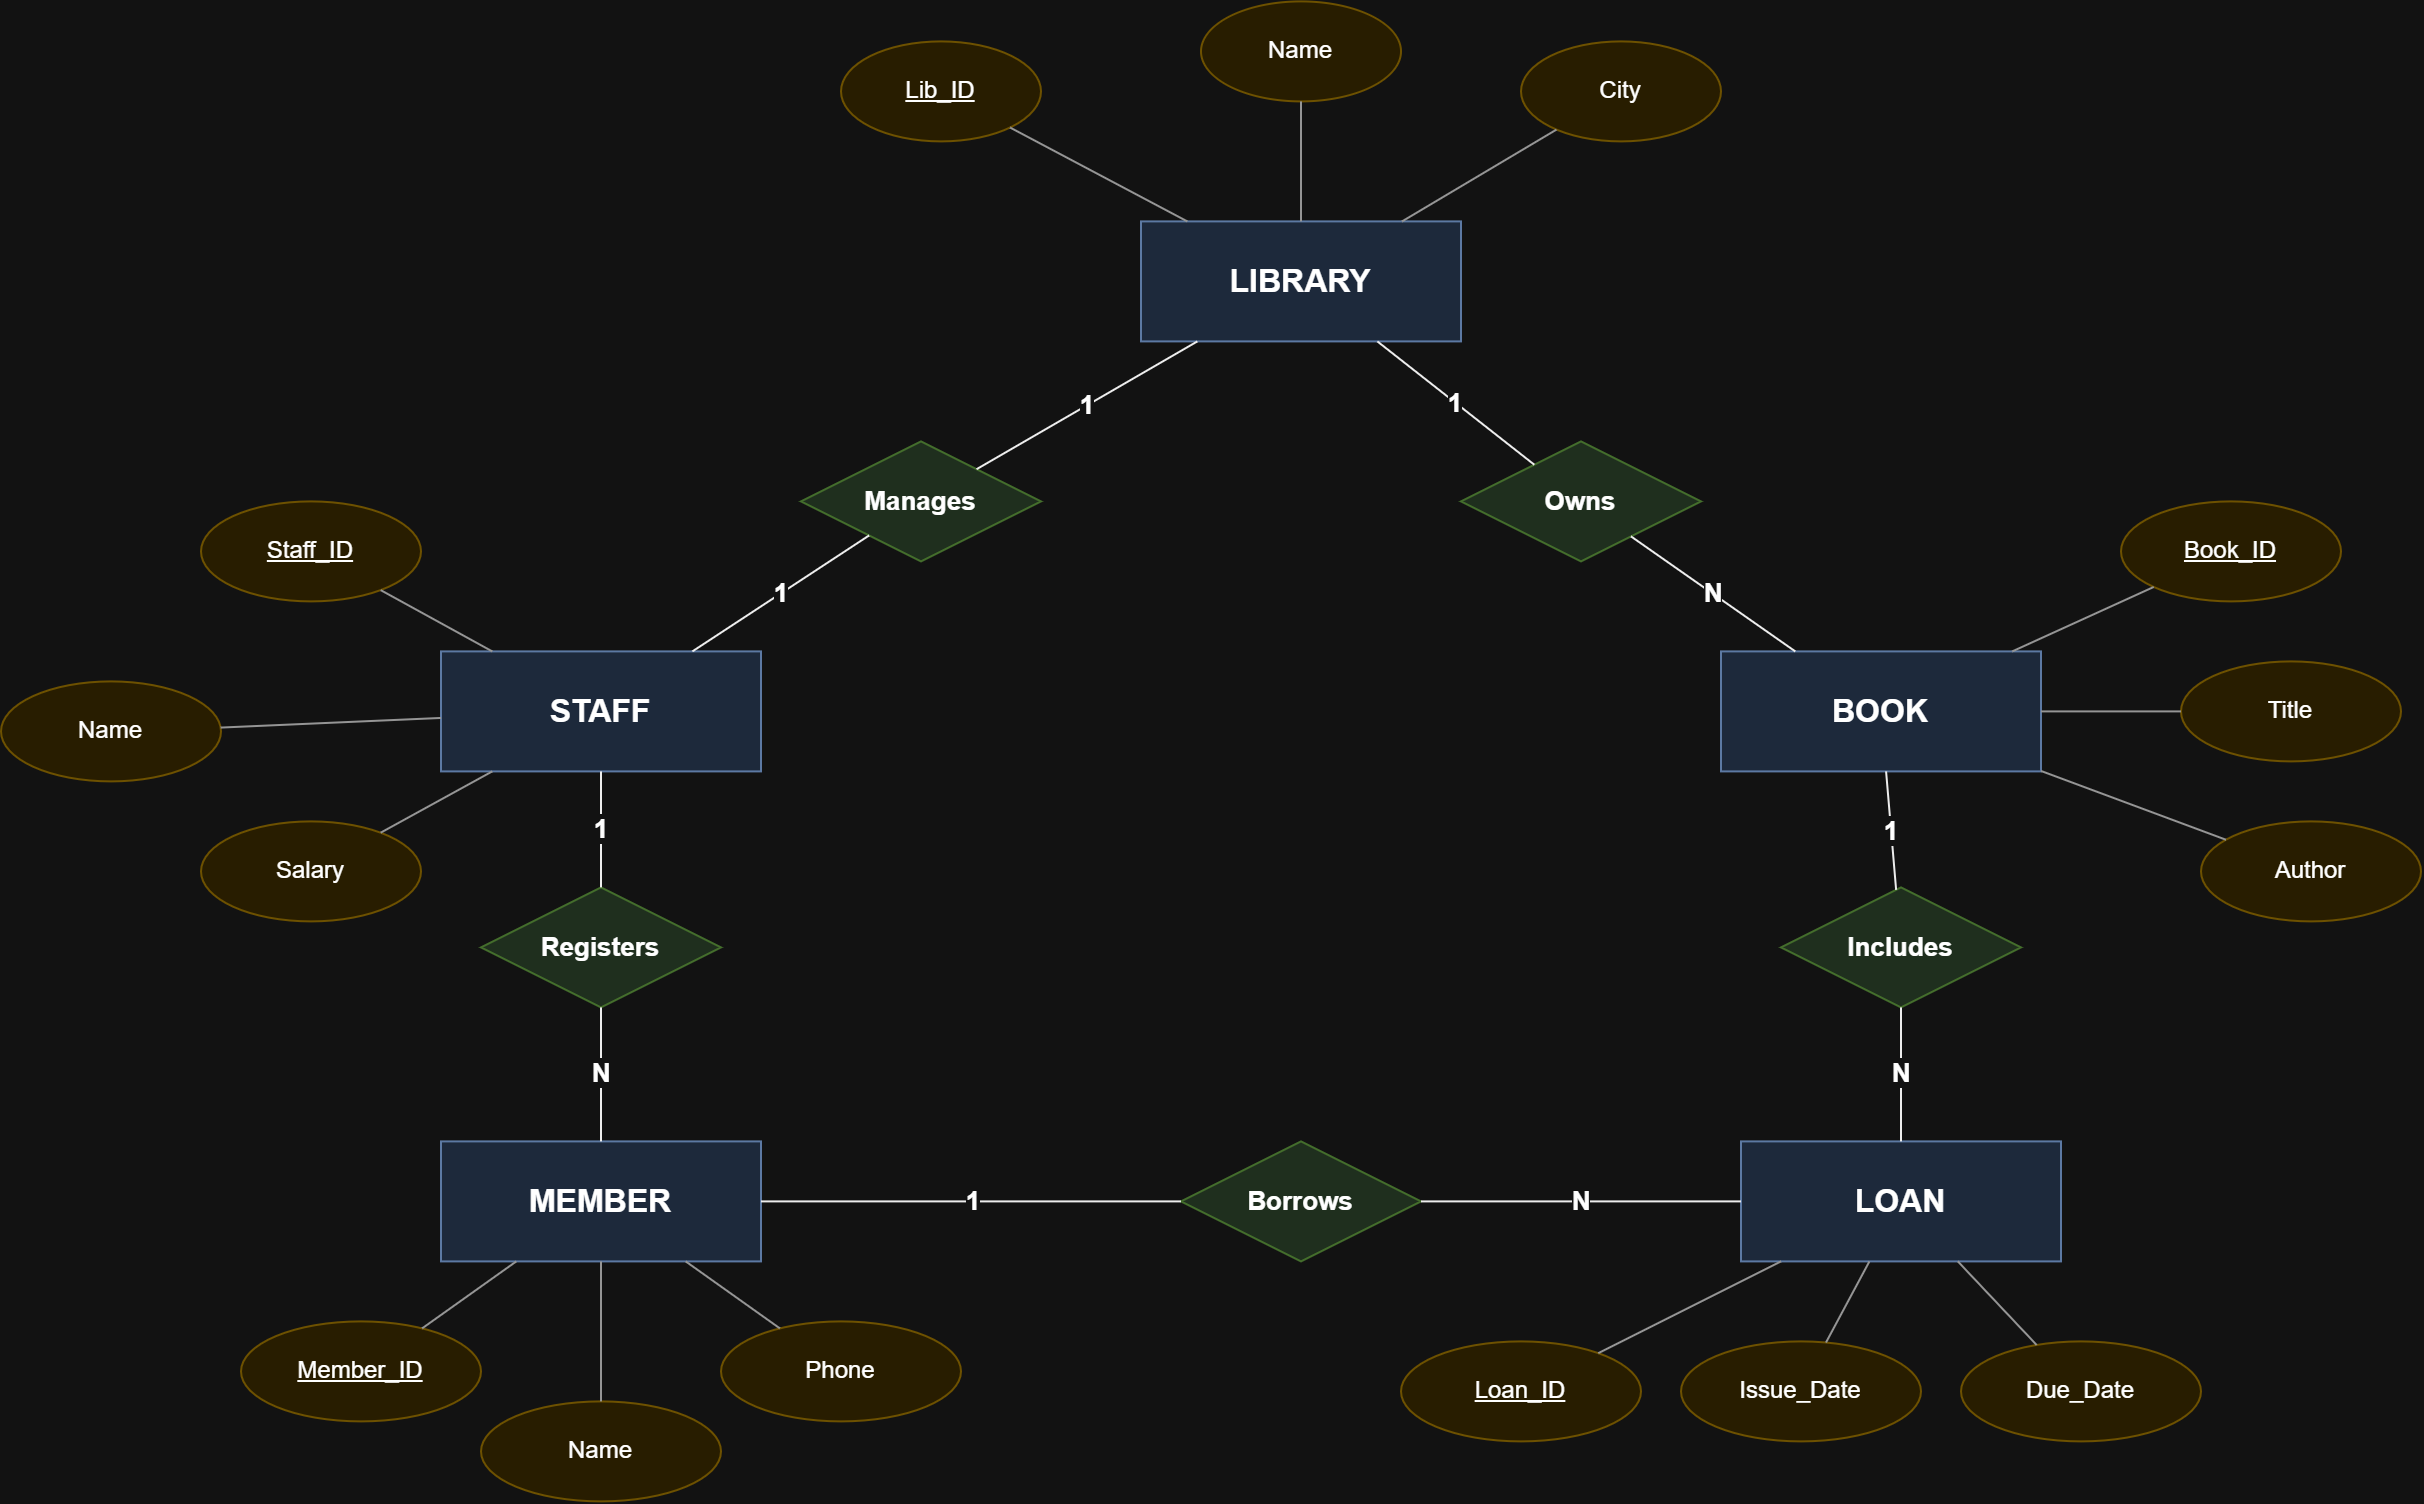

The diagram above was exported from draw.io. Its source (the exported page's mxGraphModel, read from the mxfile embedded in the PNG):
<mxGraphModel dx="1334" dy="1861" grid="1" gridSize="10" guides="1" tooltips="1" connect="1" arrows="1" fold="1" page="1" pageScale="1" pageWidth="1400" pageHeight="1000" math="0" shadow="0">
  <root>
    <mxCell id="0" />
    <mxCell id="1" parent="0" />
    <mxCell id="ent_library" parent="1" style="rounded=0;whiteSpace=wrap;html=1;fillColor=#dae8fc;strokeColor=#6c8ebf;fontStyle=1;fontSize=16;" value="LIBRARY" vertex="1">
      <mxGeometry height="60" width="160" x="650" y="100" as="geometry" />
    </mxCell>
    <mxCell id="ent_staff" parent="1" style="rounded=0;whiteSpace=wrap;html=1;fillColor=#dae8fc;strokeColor=#6c8ebf;fontStyle=1;fontSize=16;" value="STAFF" vertex="1">
      <mxGeometry height="60" width="160" x="300" y="315" as="geometry" />
    </mxCell>
    <mxCell id="ent_book" parent="1" style="rounded=0;whiteSpace=wrap;html=1;fillColor=#dae8fc;strokeColor=#6c8ebf;fontStyle=1;fontSize=16;" value="BOOK" vertex="1">
      <mxGeometry height="60" width="160" x="940" y="315" as="geometry" />
    </mxCell>
    <mxCell id="ent_member" parent="1" style="rounded=0;whiteSpace=wrap;html=1;fillColor=#dae8fc;strokeColor=#6c8ebf;fontStyle=1;fontSize=16;" value="MEMBER" vertex="1">
      <mxGeometry height="60" width="160" x="300" y="560" as="geometry" />
    </mxCell>
    <mxCell id="ent_loan" parent="1" style="rounded=0;whiteSpace=wrap;html=1;fillColor=#dae8fc;strokeColor=#6c8ebf;fontStyle=1;fontSize=16;" value="LOAN" vertex="1">
      <mxGeometry height="60" width="160" x="950" y="560" as="geometry" />
    </mxCell>
    <mxCell id="rel_manages" parent="1" style="rhombus;whiteSpace=wrap;html=1;fillColor=#d5e8d4;strokeColor=#82b366;fontSize=13;fontStyle=1;" value="Manages" vertex="1">
      <mxGeometry height="60" width="120" x="480" y="210" as="geometry" />
    </mxCell>
    <mxCell id="rel_owns" parent="1" style="rhombus;whiteSpace=wrap;html=1;fillColor=#d5e8d4;strokeColor=#82b366;fontSize=13;fontStyle=1;" value="Owns" vertex="1">
      <mxGeometry height="60" width="120" x="810" y="210" as="geometry" />
    </mxCell>
    <mxCell id="rel_registers" parent="1" style="rhombus;whiteSpace=wrap;html=1;fillColor=#d5e8d4;strokeColor=#82b366;fontSize=13;fontStyle=1;" value="Registers" vertex="1">
      <mxGeometry height="60" width="120" x="320" y="433" as="geometry" />
    </mxCell>
    <mxCell id="rel_includes" parent="1" style="rhombus;whiteSpace=wrap;html=1;fillColor=#d5e8d4;strokeColor=#82b366;fontSize=13;fontStyle=1;" value="Includes" vertex="1">
      <mxGeometry height="60" width="120" x="970" y="433" as="geometry" />
    </mxCell>
    <mxCell id="rel_borrows" parent="1" style="rhombus;whiteSpace=wrap;html=1;fillColor=#d5e8d4;strokeColor=#82b366;fontSize=13;fontStyle=1;" value="Borrows" vertex="1">
      <mxGeometry height="60" width="120" x="670" y="560" as="geometry" />
    </mxCell>
    <mxCell id="attr_lib_id" parent="1" style="ellipse;whiteSpace=wrap;html=1;fillColor=#fff2cc;strokeColor=#d6b656;fontSize=12;" value="&lt;u&gt;Lib_ID&lt;/u&gt;" vertex="1">
      <mxGeometry height="50" width="100" x="500" y="10" as="geometry" />
    </mxCell>
    <mxCell id="attr_lib_name" parent="1" style="ellipse;whiteSpace=wrap;html=1;fillColor=#fff2cc;strokeColor=#d6b656;fontSize=12;" value="Name" vertex="1">
      <mxGeometry height="50" width="100" x="680" y="-10" as="geometry" />
    </mxCell>
    <mxCell id="attr_lib_city" parent="1" style="ellipse;whiteSpace=wrap;html=1;fillColor=#fff2cc;strokeColor=#d6b656;fontSize=12;" value="City" vertex="1">
      <mxGeometry height="50" width="100" x="840" y="10" as="geometry" />
    </mxCell>
    <mxCell id="attr_staff_id" parent="1" style="ellipse;whiteSpace=wrap;html=1;fillColor=#fff2cc;strokeColor=#d6b656;fontSize=12;" value="&lt;u&gt;Staff_ID&lt;/u&gt;" vertex="1">
      <mxGeometry height="50" width="110" x="180" y="240" as="geometry" />
    </mxCell>
    <mxCell id="attr_staff_name" parent="1" style="ellipse;whiteSpace=wrap;html=1;fillColor=#fff2cc;strokeColor=#d6b656;fontSize=12;" value="Name" vertex="1">
      <mxGeometry height="50" width="110" x="80" y="330" as="geometry" />
    </mxCell>
    <mxCell id="attr_staff_salary" parent="1" style="ellipse;whiteSpace=wrap;html=1;fillColor=#fff2cc;strokeColor=#d6b656;fontSize=12;" value="Salary" vertex="1">
      <mxGeometry height="50" width="110" x="180" y="400" as="geometry" />
    </mxCell>
    <mxCell id="attr_book_id" parent="1" style="ellipse;whiteSpace=wrap;html=1;fillColor=#fff2cc;strokeColor=#d6b656;fontSize=12;" value="&lt;u&gt;Book_ID&lt;/u&gt;" vertex="1">
      <mxGeometry height="50" width="110" x="1140" y="240" as="geometry" />
    </mxCell>
    <mxCell id="attr_book_title" parent="1" style="ellipse;whiteSpace=wrap;html=1;fillColor=#fff2cc;strokeColor=#d6b656;fontSize=12;" value="Title" vertex="1">
      <mxGeometry height="50" width="110" x="1170" y="320" as="geometry" />
    </mxCell>
    <mxCell id="attr_book_author" parent="1" style="ellipse;whiteSpace=wrap;html=1;fillColor=#fff2cc;strokeColor=#d6b656;fontSize=12;" value="Author" vertex="1">
      <mxGeometry height="50" width="110" x="1180" y="400" as="geometry" />
    </mxCell>
    <mxCell id="attr_member_id" parent="1" style="ellipse;whiteSpace=wrap;html=1;fillColor=#fff2cc;strokeColor=#d6b656;fontSize=12;" value="&lt;u&gt;Member_ID&lt;/u&gt;" vertex="1">
      <mxGeometry height="50" width="120" x="200" y="650" as="geometry" />
    </mxCell>
    <mxCell id="attr_member_name" parent="1" style="ellipse;whiteSpace=wrap;html=1;fillColor=#fff2cc;strokeColor=#d6b656;fontSize=12;" value="Name" vertex="1">
      <mxGeometry height="50" width="120" x="320" y="690" as="geometry" />
    </mxCell>
    <mxCell id="attr_member_phone" parent="1" style="ellipse;whiteSpace=wrap;html=1;fillColor=#fff2cc;strokeColor=#d6b656;fontSize=12;" value="Phone" vertex="1">
      <mxGeometry height="50" width="120" x="440" y="650" as="geometry" />
    </mxCell>
    <mxCell id="attr_loan_id" parent="1" style="ellipse;whiteSpace=wrap;html=1;fillColor=#fff2cc;strokeColor=#d6b656;fontSize=12;" value="&lt;u&gt;Loan_ID&lt;/u&gt;" vertex="1">
      <mxGeometry height="50" width="120" x="780" y="660" as="geometry" />
    </mxCell>
    <mxCell id="attr_loan_issue" parent="1" style="ellipse;whiteSpace=wrap;html=1;fillColor=#fff2cc;strokeColor=#d6b656;fontSize=12;" value="Issue_Date" vertex="1">
      <mxGeometry height="50" width="120" x="920" y="660" as="geometry" />
    </mxCell>
    <mxCell id="attr_loan_due" parent="1" style="ellipse;whiteSpace=wrap;html=1;fillColor=#fff2cc;strokeColor=#d6b656;fontSize=12;" value="Due_Date" vertex="1">
      <mxGeometry height="50" width="120" x="1060" y="660" as="geometry" />
    </mxCell>
    <mxCell id="e_a1" edge="1" parent="1" source="attr_lib_id" style="edgeStyle=none;html=1;endArrow=none;strokeColor=#666666;" target="ent_library">
      <mxGeometry relative="1" as="geometry" />
    </mxCell>
    <mxCell id="e_a2" edge="1" parent="1" source="attr_lib_name" style="edgeStyle=none;html=1;endArrow=none;strokeColor=#666666;" target="ent_library">
      <mxGeometry relative="1" as="geometry" />
    </mxCell>
    <mxCell id="e_a3" edge="1" parent="1" source="attr_lib_city" style="edgeStyle=none;html=1;endArrow=none;strokeColor=#666666;" target="ent_library">
      <mxGeometry relative="1" as="geometry" />
    </mxCell>
    <mxCell id="e_a4" edge="1" parent="1" source="attr_staff_id" style="edgeStyle=none;html=1;endArrow=none;strokeColor=#666666;" target="ent_staff">
      <mxGeometry relative="1" as="geometry" />
    </mxCell>
    <mxCell id="e_a5" edge="1" parent="1" source="attr_staff_name" style="edgeStyle=none;html=1;endArrow=none;strokeColor=#666666;" target="ent_staff">
      <mxGeometry relative="1" as="geometry" />
    </mxCell>
    <mxCell id="e_a6" edge="1" parent="1" source="attr_staff_salary" style="edgeStyle=none;html=1;endArrow=none;strokeColor=#666666;" target="ent_staff">
      <mxGeometry relative="1" as="geometry" />
    </mxCell>
    <mxCell id="e_a7" edge="1" parent="1" source="attr_book_id" style="edgeStyle=none;html=1;endArrow=none;strokeColor=#666666;" target="ent_book">
      <mxGeometry relative="1" as="geometry" />
    </mxCell>
    <mxCell id="e_a8" edge="1" parent="1" source="attr_book_title" style="edgeStyle=none;html=1;endArrow=none;strokeColor=#666666;" target="ent_book">
      <mxGeometry relative="1" as="geometry" />
    </mxCell>
    <mxCell id="e_a9" edge="1" parent="1" source="attr_book_author" style="edgeStyle=none;html=1;endArrow=none;strokeColor=#666666;" target="ent_book">
      <mxGeometry relative="1" as="geometry" />
    </mxCell>
    <mxCell id="e_a10" edge="1" parent="1" source="attr_member_id" style="edgeStyle=none;html=1;endArrow=none;strokeColor=#666666;" target="ent_member">
      <mxGeometry relative="1" as="geometry" />
    </mxCell>
    <mxCell id="e_a11" edge="1" parent="1" source="attr_member_name" style="edgeStyle=none;html=1;endArrow=none;strokeColor=#666666;" target="ent_member">
      <mxGeometry relative="1" as="geometry" />
    </mxCell>
    <mxCell id="e_a12" edge="1" parent="1" source="attr_member_phone" style="edgeStyle=none;html=1;endArrow=none;strokeColor=#666666;" target="ent_member">
      <mxGeometry relative="1" as="geometry" />
    </mxCell>
    <mxCell id="e_a13" edge="1" parent="1" source="attr_loan_id" style="edgeStyle=none;html=1;endArrow=none;strokeColor=#666666;" target="ent_loan">
      <mxGeometry relative="1" as="geometry" />
    </mxCell>
    <mxCell id="e_a14" edge="1" parent="1" source="attr_loan_issue" style="edgeStyle=none;html=1;endArrow=none;strokeColor=#666666;" target="ent_loan">
      <mxGeometry relative="1" as="geometry" />
    </mxCell>
    <mxCell id="e_a15" edge="1" parent="1" source="attr_loan_due" style="edgeStyle=none;html=1;endArrow=none;strokeColor=#666666;" target="ent_loan">
      <mxGeometry relative="1" as="geometry" />
    </mxCell>
    <mxCell id="e_r1" edge="1" parent="1" source="ent_library" style="edgeStyle=none;html=1;endArrow=none;strokeColor=#000000;fontSize=13;fontStyle=1;labelBackgroundColor=#ffffff;" target="rel_manages" value="1">
      <mxGeometry relative="1" as="geometry" />
    </mxCell>
    <mxCell id="e_r2" edge="1" parent="1" source="rel_manages" style="edgeStyle=none;html=1;endArrow=none;strokeColor=#000000;fontSize=13;fontStyle=1;labelBackgroundColor=#ffffff;" target="ent_staff" value="1">
      <mxGeometry relative="1" as="geometry" />
    </mxCell>
    <mxCell id="e_r3" edge="1" parent="1" source="ent_library" style="edgeStyle=none;html=1;endArrow=none;strokeColor=#000000;fontSize=13;fontStyle=1;labelBackgroundColor=#ffffff;" target="rel_owns" value="1">
      <mxGeometry relative="1" as="geometry" />
    </mxCell>
    <mxCell id="e_r4" edge="1" parent="1" source="rel_owns" style="edgeStyle=none;html=1;endArrow=none;strokeColor=#000000;fontSize=13;fontStyle=1;labelBackgroundColor=#ffffff;" target="ent_book" value="N">
      <mxGeometry relative="1" as="geometry" />
    </mxCell>
    <mxCell id="e_r5" edge="1" parent="1" source="ent_staff" style="edgeStyle=none;html=1;endArrow=none;strokeColor=#000000;fontSize=13;fontStyle=1;labelBackgroundColor=#ffffff;" target="rel_registers" value="1">
      <mxGeometry relative="1" as="geometry" />
    </mxCell>
    <mxCell id="e_r6" edge="1" parent="1" source="rel_registers" style="edgeStyle=none;html=1;endArrow=none;strokeColor=#000000;fontSize=13;fontStyle=1;labelBackgroundColor=#ffffff;" target="ent_member" value="N">
      <mxGeometry relative="1" as="geometry" />
    </mxCell>
    <mxCell id="e_r7" edge="1" parent="1" source="ent_book" style="edgeStyle=none;html=1;endArrow=none;strokeColor=#000000;fontSize=13;fontStyle=1;labelBackgroundColor=#ffffff;" target="rel_includes" value="1">
      <mxGeometry relative="1" as="geometry" />
    </mxCell>
    <mxCell id="e_r8" edge="1" parent="1" source="rel_includes" style="edgeStyle=none;html=1;endArrow=none;strokeColor=#000000;fontSize=13;fontStyle=1;labelBackgroundColor=#ffffff;" target="ent_loan" value="N">
      <mxGeometry relative="1" as="geometry" />
    </mxCell>
    <mxCell id="e_r9" edge="1" parent="1" source="ent_member" style="edgeStyle=none;html=1;endArrow=none;strokeColor=#000000;fontSize=13;fontStyle=1;labelBackgroundColor=#ffffff;" target="rel_borrows" value="1">
      <mxGeometry relative="1" as="geometry" />
    </mxCell>
    <mxCell id="e_r10" edge="1" parent="1" source="rel_borrows" style="edgeStyle=none;html=1;endArrow=none;strokeColor=#000000;fontSize=13;fontStyle=1;labelBackgroundColor=#ffffff;" target="ent_loan" value="N">
      <mxGeometry relative="1" as="geometry" />
    </mxCell>
  </root>
</mxGraphModel>